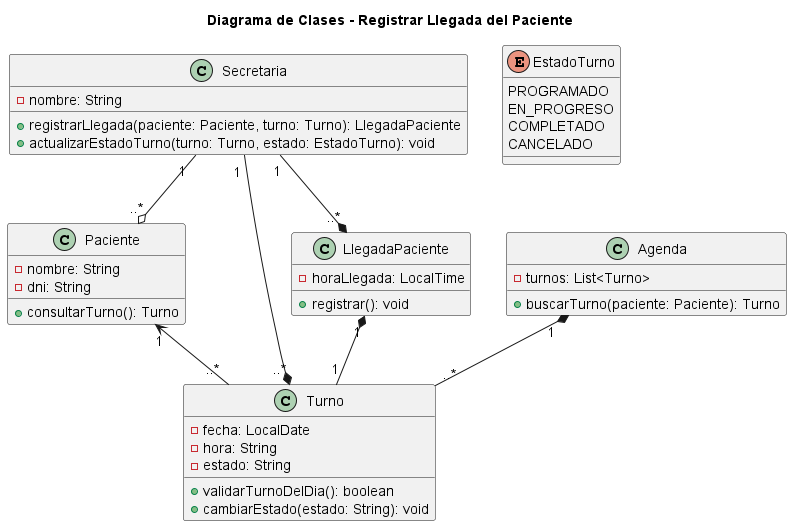

The diagram above was rendered by PlantUML. Its source (embedded in the PNG):
@startuml 04-clases-registrar-llegada-05

title Diagrama de Clases - Registrar Llegada del Paciente

class Secretaria {
    -nombre: String

    +registrarLlegada(paciente: Paciente, turno: Turno): LlegadaPaciente
    +actualizarEstadoTurno(turno: Turno, estado: EstadoTurno): void
}

enum EstadoTurno {
    PROGRAMADO
    EN_PROGRESO
    COMPLETADO
    CANCELADO
}

class Paciente {   
    -nombre: String
    -dni: String

    +consultarTurno(): Turno
}

class Turno {
    -fecha: LocalDate
    -hora: String
    -estado: String

    +validarTurnoDelDia(): boolean
    +cambiarEstado(estado: String): void
}

class LlegadaPaciente {
    -horaLlegada: LocalTime
    
    +registrar(): void
}

class Agenda {

    - turnos: List<Turno>

    +buscarTurno(paciente: Paciente): Turno
}


Secretaria "1 " --o "..*" Paciente
Secretaria "1 " --* "..*" Turno
Secretaria "1 " --* "..*" LlegadaPaciente
Paciente "1" <-- "..*" Turno
Agenda "1" *-- "..*" Turno
LlegadaPaciente "1" *-- "1" Turno

@enduml